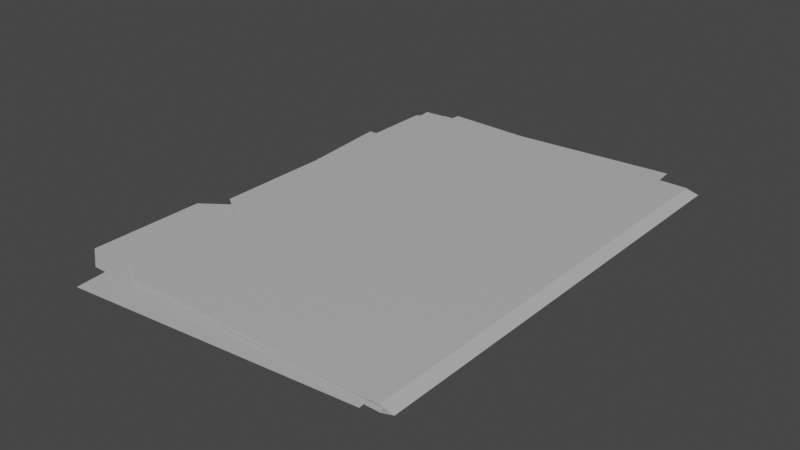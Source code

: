 # Source: SM_Folder.blend  (saved by Blender 3.2.14; exported with 4.5.12 LTS)
import bpy
from mathutils import Matrix  # noqa: F401  (used for matrix-valued properties, if any)

bpy.ops.wm.read_factory_settings(use_empty=True)
scene = bpy.context.scene
scene.name = 'Scene'

# ---- materials (node trees are filled in below, after node groups)
mat_lambert1_002 = bpy.data.materials.new('lambert1.002')
mat_lambert1_002.use_transparent_shadow = False
mat_lambert1_002.diffuse_color = (0.5, 0.5, 0.5, 1.0)
mat_lambert1_002.roughness = 0.5528

# ---- material node trees
mat_lambert1_002.use_nodes = True; mat_lambert1_002.node_tree.nodes.clear()
_N = mat_lambert1_002.node_tree.nodes; _L = mat_lambert1_002.node_tree.links
n0 = _N.new('ShaderNodeBsdfPrincipled'); n0.name = 'Principled BSDF'; n0.location = (10, 300)
n0.distribution = 'GGX'
n0.subsurface_method = 'RANDOM_WALK_SKIN'
n0.inputs[0].default_value = (0.5, 0.5, 0.5, 1.0)
n0.inputs[2].default_value = 0.5528
n0.inputs[3].default_value = 1.45
n0.inputs[27].default_value = (0.0, 0.0, 0.0, 1.0)
n0.inputs[28].default_value = 1.0
n1 = _N.new('ShaderNodeOutputMaterial'); n1.name = 'Material Output'; n1.location = (300, 300)
n2 = _N.new('ShaderNodeNormalMap'); n2.name = 'Normal Map'; n2.location = (-300, -300)
n2.label = 'Normal/Map'
_L.new(n0.outputs[0], n1.inputs[0])
_L.new(n2.outputs[0], n0.inputs[5])
n1.is_active_output = True

# ---- world
world_world = bpy.data.worlds.new('World'); scene.world = world_world
world_world.use_nodes = True; world_world.node_tree.nodes.clear()
_N = world_world.node_tree.nodes; _L = world_world.node_tree.links
n0 = _N.new('ShaderNodeOutputWorld'); n0.name = 'World Output'; n0.location = (300, 300)
n1 = _N.new('ShaderNodeBackground'); n1.name = 'Background'; n1.location = (10, 300)
n1.inputs[0].default_value = (0.05088, 0.05088, 0.05088, 1.0)
_L.new(n1.outputs[0], n0.inputs[0])
n0.is_active_output = True
world_world.color = (0.05088, 0.05088, 0.05088)
world_world.use_sun_shadow = False
world_world.sun_shadow_jitter_overblur = 0.0

# ---- meshes
me_mesh_022 = bpy.data.meshes.new('Mesh.022')
me_mesh_022.from_pydata([(-0.105, -0.0001111, 0.1485), (0.105, -0.0001111, 0.1485), (-0.105, -0.0001111, -0.1485), (0.105, -0.0001111, -0.1485), (-0.105, 0.0001111, 0.1485), (0.105, 0.0001111, 0.1485), (0.105, 0.0001111, -0.1485), (-0.105, 0.0001111, -0.1485)], [], [(4, 5, 6, 7), (0, 2, 3, 1), (0, 1, 5, 4), (1, 3, 6, 5), (3, 2, 7, 6), (2, 0, 4, 7)])
me_mesh_022.polygons.foreach_set('use_smooth', [True] * 6)
_k = set([(0, 1), (0, 2), (0, 4), (1, 3), (1, 5), (2, 3), (2, 7), (3, 6), (4, 5), (4, 7), (5, 6), (6, 7)])
me_mesh_022.attributes.new('sharp_edge', 'BOOLEAN', 'EDGE').data.foreach_set('value', [ (min(e.vertices), max(e.vertices)) in _k for e in me_mesh_022.edges])
_uv = me_mesh_022.uv_layers.new(name='map1')
_uv.uv.foreach_set('vector', [0.0, 0.0, 0.7071, 0.0, 0.7071, 1.0, 0.0, 1.0, 0.0, 0.0, 0.0, 1.0, 0.7071, 1.0, 0.7071, 0.0, 0.0, 0.0, 0.7071, 0.0, 0.7071, 0.0, 0.0, 0.0, 0.7071, 0.0, 0.7071, 1.0, 0.7071, 1.0, 0.7071, 0.0, 0.7071, 1.0, 0.0, 1.0, 0.0, 1.0, 0.7071, 1.0, 0.0, 1.0, 0.0, 0.0, 0.0, 0.0, 0.0, 1.0])
me_mesh_022.materials.append(mat_lambert1_002)
me_mesh_022.update()
me_mesh_022.normals_split_custom_set([tuple(v) for v in zip(*[iter([0.0, 1.0, 0.0, 0.0, 1.0, 0.0, 0.0, 1.0, 0.0, 0.0, 1.0, 0.0, 0.0, -1.0, 0.0, 0.0, -1.0, 0.0, 0.0, -1.0, 0.0, 0.0, -1.0, 0.0, 0.0, 0.0, 1.0, 0.0, 0.0, 1.0, 0.0, 0.0, 1.0, 0.0, 0.0, 1.0, 1.0, 0.0, 0.0, 1.0, 0.0, 0.0, 1.0, 0.0, 0.0, 1.0, 0.0, 0.0, 0.0, 0.0, -1.0, 0.0, 0.0, -1.0, 0.0, 0.0, -1.0, 0.0, 0.0, -1.0, -1.0, 0.0, 0.0, -1.0, 0.0, 0.0, -1.0, 0.0, 0.0, -1.0, 0.0, 0.0])] * 3)])
me_mesh_023 = bpy.data.meshes.new('Mesh.023')
me_mesh_023.from_pydata([(-0.105, -0.0001111, 0.1485), (0.105, -0.0001111, 0.1485), (-0.105, -0.0001111, -0.1485), (0.105, -0.0001111, -0.1485), (-0.105, 0.0001111, 0.1485), (0.105, 0.0001111, 0.1485), (0.105, 0.0001111, -0.1485), (-0.105, 0.0001111, -0.1485)], [], [(4, 5, 6, 7), (0, 2, 3, 1), (0, 1, 5, 4), (1, 3, 6, 5), (3, 2, 7, 6), (2, 0, 4, 7)])
me_mesh_023.polygons.foreach_set('use_smooth', [True] * 6)
_k = set([(0, 1), (0, 2), (0, 4), (1, 3), (1, 5), (2, 3), (2, 7), (3, 6), (4, 5), (4, 7), (5, 6), (6, 7)])
me_mesh_023.attributes.new('sharp_edge', 'BOOLEAN', 'EDGE').data.foreach_set('value', [ (min(e.vertices), max(e.vertices)) in _k for e in me_mesh_023.edges])
_uv = me_mesh_023.uv_layers.new(name='map1')
_uv.uv.foreach_set('vector', [0.0, 0.0, 0.7071, 0.0, 0.7071, 1.0, 0.0, 1.0, 0.0, 0.0, 0.0, 1.0, 0.7071, 1.0, 0.7071, 0.0, 0.0, 0.0, 0.7071, 0.0, 0.7071, 0.0, 0.0, 0.0, 0.7071, 0.0, 0.7071, 1.0, 0.7071, 1.0, 0.7071, 0.0, 0.7071, 1.0, 0.0, 1.0, 0.0, 1.0, 0.7071, 1.0, 0.0, 1.0, 0.0, 0.0, 0.0, 0.0, 0.0, 1.0])
me_mesh_023.materials.append(mat_lambert1_002)
me_mesh_023.update()
me_mesh_023.normals_split_custom_set([tuple(v) for v in zip(*[iter([0.0, 1.0, 0.0, 0.0, 1.0, 0.0, 0.0, 1.0, 0.0, 0.0, 1.0, 0.0, 0.0, -1.0, 0.0, 0.0, -1.0, 0.0, 0.0, -1.0, 0.0, 0.0, -1.0, 0.0, 0.0, 0.0, 1.0, 0.0, 0.0, 1.0, 0.0, 0.0, 1.0, 0.0, 0.0, 1.0, 1.0, 0.0, 0.0, 1.0, 0.0, 0.0, 1.0, 0.0, 0.0, 1.0, 0.0, 0.0, 0.0, 0.0, -1.0, 0.0, 0.0, -1.0, 0.0, 0.0, -1.0, 0.0, 0.0, -1.0, -1.0, 0.0, 0.0, -1.0, 0.0, 0.0, -1.0, 0.0, 0.0, -1.0, 0.0, 0.0])] * 3)])
me_mesh_025 = bpy.data.meshes.new('Mesh.025')
me_mesh_025.from_pydata([(-0.105, -0.0001111, 0.1485), (0.105, -0.0001111, 0.1485), (-0.105, -0.0001111, -0.1485), (0.105, -0.0001111, -0.1485), (-0.105, 0.0001111, 0.1485), (0.105, 0.0001111, 0.1485), (0.105, 0.0001111, -0.1485), (-0.105, 0.0001111, -0.1485)], [], [(4, 5, 6, 7), (0, 2, 3, 1), (0, 1, 5, 4), (1, 3, 6, 5), (3, 2, 7, 6), (2, 0, 4, 7)])
me_mesh_025.polygons.foreach_set('use_smooth', [True] * 6)
_k = set([(0, 1), (0, 2), (0, 4), (1, 3), (1, 5), (2, 3), (2, 7), (3, 6), (4, 5), (4, 7), (5, 6), (6, 7)])
me_mesh_025.attributes.new('sharp_edge', 'BOOLEAN', 'EDGE').data.foreach_set('value', [ (min(e.vertices), max(e.vertices)) in _k for e in me_mesh_025.edges])
_uv = me_mesh_025.uv_layers.new(name='map1')
_uv.uv.foreach_set('vector', [0.0, 0.0, 0.7071, 0.0, 0.7071, 1.0, 0.0, 1.0, 0.0, 0.0, 0.0, 1.0, 0.7071, 1.0, 0.7071, 0.0, 0.0, 0.0, 0.7071, 0.0, 0.7071, 0.0, 0.0, 0.0, 0.7071, 0.0, 0.7071, 1.0, 0.7071, 1.0, 0.7071, 0.0, 0.7071, 1.0, 0.0, 1.0, 0.0, 1.0, 0.7071, 1.0, 0.0, 1.0, 0.0, 0.0, 0.0, 0.0, 0.0, 1.0])
me_mesh_025.materials.append(mat_lambert1_002)
me_mesh_025.update()
me_mesh_025.normals_split_custom_set([tuple(v) for v in zip(*[iter([0.0, 1.0, 0.0, 0.0, 1.0, 0.0, 0.0, 1.0, 0.0, 0.0, 1.0, 0.0, 0.0, -1.0, 0.0, 0.0, -1.0, 0.0, 0.0, -1.0, 0.0, 0.0, -1.0, 0.0, 0.0, 0.0, 1.0, 0.0, 0.0, 1.0, 0.0, 0.0, 1.0, 0.0, 0.0, 1.0, 1.0, 0.0, 0.0, 1.0, 0.0, 0.0, 1.0, 0.0, 0.0, 1.0, 0.0, 0.0, 0.0, 0.0, -1.0, 0.0, 0.0, -1.0, 0.0, 0.0, -1.0, 0.0, 0.0, -1.0, -1.0, 0.0, 0.0, -1.0, 0.0, 0.0, -1.0, 0.0, 0.0, -1.0, 0.0, 0.0])] * 3)])
me_mesh_026 = bpy.data.meshes.new('Mesh.026')
me_mesh_026.from_pydata([(-0.1121, 0.001723, 0.1644), (0.1204, 0.001723, 0.151), (-0.1121, 0.001723, -0.1645), (-0.1121, -0.001611, 0.1644), (0.1204, -0.001611, 0.151), (-0.1121, -0.001611, -0.1645), (0.1204, -0.001611, -0.1645), (-0.1179, 5.571e-05, 0.1644), (-0.1179, 5.571e-05, -0.1645), (0.101, 0.001723, 0.1644), (0.101, 0.001723, -0.1509), (0.08099, 0.001723, 0.1644), (0.08099, 0.001723, -0.1645), (0.1204, -0.001611, -0.05206), (-0.1121, -0.001611, -0.06583), (-0.1179, 5.571e-05, -0.06583), (-0.1121, 0.001723, -0.06583), (0.08099, 0.001723, -0.06583), (0.101, 0.001723, -0.06583), (0.1204, 0.001723, -0.05231), (0.1014, -0.001611, 0.1644), (0.1014, -0.001611, -0.06583), (0.1014, -0.001611, -0.1645), (0.1393, -0.001611, -0.06583), (0.1393, -0.001611, -0.1512), (-0.1122, 0.002723, -0.06583), (0.08099, 0.002723, -0.06583), (0.08099, 0.002723, -0.1645), (-0.1122, 0.002723, -0.1645), (0.1204, -0.002611, -0.05206), (0.1014, -0.002611, -0.06583), (0.1014, -0.002611, -0.1645), (0.1204, -0.002611, -0.1645), (-0.1216, 5.571e-05, -0.06583), (-0.1216, 5.571e-05, -0.1645), (-0.1122, -0.002611, -0.06583), (-0.1122, -0.002611, -0.1645), (0.101, 0.002723, -0.06583), (0.101, 0.002723, -0.1509), (0.1014, -0.002611, 0.1644), (0.1204, -0.002611, 0.151), (-0.1122, -0.002611, 0.1644), (-0.1216, 5.571e-05, 0.1644), (-0.1122, 0.002723, 0.1644), (0.08099, 0.002723, 0.1644), (0.101, 0.002723, 0.1644), (0.1204, 0.002723, -0.05231), (0.1204, 0.002723, 0.151), (0.1393, -0.002611, -0.1512), (0.1393, -0.002611, -0.06583)], [], [(25, 26, 27, 28), (29, 30, 31, 32), (33, 25, 28, 34), (36, 35, 33, 34), (27, 26, 37, 38), (39, 30, 29, 40), (33, 35, 41, 42), (43, 25, 33, 42), (43, 44, 26, 25), (37, 26, 44, 45), (46, 37, 45, 47), (41, 35, 30, 39), (31, 30, 35, 36), (29, 32, 48, 49), (16, 2, 12, 17), (13, 6, 22, 21), (15, 8, 2, 16), (5, 8, 15, 14), (12, 10, 18, 17), (20, 4, 13, 21), (15, 7, 3, 14), (0, 7, 15, 16), (0, 16, 17, 11), (18, 9, 11, 17), (19, 1, 9, 18), (3, 20, 21, 14), (22, 5, 14, 21), (13, 23, 24, 6), (12, 2, 28, 27), (22, 6, 32, 31), (2, 8, 34, 28), (8, 5, 36, 34), (18, 10, 38, 37), (10, 12, 27, 38), (13, 4, 40, 29), (4, 20, 39, 40), (3, 7, 42, 41), (7, 0, 43, 42), (0, 11, 44, 43), (11, 9, 45, 44), (19, 18, 37, 46), (9, 1, 47, 45), (1, 19, 46, 47), (20, 3, 41, 39), (5, 22, 31, 36), (6, 24, 48, 32), (24, 23, 49, 48), (23, 13, 29, 49)])
me_mesh_026.polygons.foreach_set('use_smooth', [True] * 48)
_k = set([(0, 7), (0, 11), (0, 16), (1, 9), (1, 19), (1, 47), (2, 8), (2, 12), (2, 16), (3, 7), (3, 14), (3, 20), (4, 13), (4, 20), (4, 40), (5, 8), (5, 14), (5, 22), (6, 13), (6, 22), (6, 24), (6, 32), (7, 15), (8, 15), (9, 11), (9, 45), (10, 12), (10, 18), (10, 38), (12, 27), (13, 23), (13, 29), (18, 19), (18, 37), (19, 46), (20, 39), (23, 24), (23, 49), (24, 48), (25, 28), (25, 43), (27, 28), (27, 38), (28, 34), (29, 32), (29, 40), (29, 49), (31, 32), (31, 36), (32, 48), (33, 34), (33, 42), (34, 36), (35, 36), (35, 41), (37, 38), (37, 46), (39, 40), (39, 41), (41, 42), (42, 43), (43, 44), (44, 45), (45, 47), (46, 47), (48, 49)])
me_mesh_026.attributes.new('sharp_edge', 'BOOLEAN', 'EDGE').data.foreach_set('value', [ (min(e.vertices), max(e.vertices)) in _k for e in me_mesh_026.edges])
_uv = me_mesh_026.uv_layers.new(name='map1')
_uv.uv.foreach_set('vector', [0.0, 0.2087, 0.8305, 0.2087, 0.8305, 0.2981, 0.0, 0.2981, 1.0, 0.2087, 0.9182, 0.2087, 0.9182, 0.2981, 1.0, 0.2981, 0.7001, 1.0, 0.7001, 0.0, 1.0, 0.0, 1.0, 1.0, 0.0, 0.0, 0.2999, 0.0, 0.2999, 1.0, 0.0, 1.0, 0.8305, 0.2981, 0.8305, 0.2087, 0.9165, 0.2087, 0.9165, 0.2981, 0.9182, 0.0, 0.9182, 0.2087, 1.0, 0.2087, 1.0, 0.0, 0.2999, 1.0, 0.2999, 0.0, 1.0, 0.0, 1.0, 1.0, 0.0, 0.0, 0.7001, 0.0, 0.7001, 1.0, 0.0, 1.0, 0.0, 0.0, 0.8305, 0.0, 0.8305, 0.2087, 0.0, 0.2087, 0.9165, 0.2087, 0.8305, 0.2087, 0.8305, 0.0, 0.9165, 0.0, 1.0, 0.2087, 0.9165, 0.2087, 0.9165, 0.0, 1.0, 0.0, 0.0, 0.0, 0.0, 0.2087, 0.9182, 0.2087, 0.9182, 0.0, 0.9182, 0.2981, 0.9182, 0.2087, 0.0, 0.2087, 0.0, 0.2981, 0.0, 0.0, 1.0, 0.0, 1.0, 1.0, 0.0, 1.0, 0.0, 0.2087, 0.0, 0.2981, 0.8305, 0.2981, 0.8305, 0.2087, 1.0, 0.2087, 1.0, 0.2981, 0.9182, 0.2981, 0.9182, 0.2087, 0.7001, 1.0, 1.0, 1.0, 1.0, 0.0, 0.7001, 0.0, 0.0, 0.0, 0.0, 1.0, 0.2999, 1.0, 0.2999, 0.0, 0.8305, 0.2981, 0.9165, 0.2981, 0.9165, 0.2087, 0.8305, 0.2087, 0.9182, 0.0, 1.0, 0.0, 1.0, 0.2087, 0.9182, 0.2087, 0.2999, 1.0, 1.0, 1.0, 1.0, 0.0, 0.2999, 0.0, 0.0, 0.0, 0.0, 1.0, 0.7001, 1.0, 0.7001, 0.0, 0.0, 0.0, 0.0, 0.2087, 0.8305, 0.2087, 0.8305, 0.0, 0.9165, 0.2087, 0.9165, 0.0, 0.8305, 0.0, 0.8305, 0.2087, 1.0, 0.2087, 1.0, 0.0, 0.9165, 0.0, 0.9165, 0.2087, 0.0, 0.0, 0.9182, 0.0, 0.9182, 0.2087, 0.0, 0.2087, 0.9182, 0.2981, 0.0, 0.2981, 0.0, 0.2087, 0.9182, 0.2087, 0.0, 0.0, 0.0, 1.0, 1.0, 1.0, 1.0, 0.0, 0.8305, 0.2981, 0.0, 0.2981, 0.0, 0.2981, 0.8305, 0.2981, 0.9182, 0.2981, 1.0, 0.2981, 1.0, 0.2981, 0.9182, 0.2981, 1.0, 0.0, 1.0, 1.0, 1.0, 1.0, 1.0, 0.0, 0.0, 1.0, 0.0, 0.0, 0.0, 0.0, 0.0, 1.0, 0.9165, 0.2087, 0.9165, 0.2981, 0.9165, 0.2981, 0.9165, 0.2087, 0.9165, 0.2981, 0.8305, 0.2981, 0.8305, 0.2981, 0.9165, 0.2981, 1.0, 0.2087, 1.0, 0.0, 1.0, 0.0, 1.0, 0.2087, 1.0, 0.0, 0.9182, 0.0, 0.9182, 0.0, 1.0, 0.0, 1.0, 0.0, 1.0, 1.0, 1.0, 1.0, 1.0, 0.0, 0.0, 1.0, 0.0, 0.0, 0.0, 0.0, 0.0, 1.0, 0.0, 0.0, 0.8305, 0.0, 0.8305, 0.0, 0.0, 0.0, 0.8305, 0.0, 0.9165, 0.0, 0.9165, 0.0, 0.8305, 0.0, 1.0, 0.2087, 0.9165, 0.2087, 0.9165, 0.2087, 1.0, 0.2087, 0.9165, 0.0, 1.0, 0.0, 1.0, 0.0, 0.9165, 0.0, 1.0, 0.0, 1.0, 0.2087, 1.0, 0.2087, 1.0, 0.0, 0.9182, 0.0, 0.0, 0.0, 0.0, 0.0, 0.9182, 0.0, 0.0, 0.2981, 0.9182, 0.2981, 0.9182, 0.2981, 0.0, 0.2981, 1.0, 0.0, 1.0, 1.0, 1.0, 1.0, 1.0, 0.0, 1.0, 1.0, 0.0, 1.0, 0.0, 1.0, 1.0, 1.0, 0.0, 1.0, 0.0, 0.0, 0.0, 0.0, 0.0, 1.0])
me_mesh_026.materials.append(mat_lambert1_002)
me_mesh_026.update()
me_mesh_026.normals_split_custom_set([tuple(v) for v in zip(*[iter([3.615e-09, 1.0, -6.543e-10, 1.807e-09, 1.0, -3.271e-10, 1.858e-09, 1.0, 0.0, 3.012e-09, 1.0, 0.0, 1.87e-08, -1.0, 1.452e-10, 1.15e-08, -1.0, -2.281e-09, 1.114e-08, -1.0, -4.575e-09, 1.955e-08, -1.0, -3.624e-09, -0.2752, 0.9614, -6.795e-10, -0.2752, 0.9614, -6.795e-10, -0.2752, 0.9614, -9.514e-10, -0.2752, 0.9614, -9.514e-10, -0.2752, -0.9614, -1.903e-09, -0.2752, -0.9614, -1.359e-09, -0.2752, -0.9614, -1.359e-09, -0.2752, -0.9614, -1.903e-09, 1.858e-09, 1.0, 0.0, 1.807e-09, 1.0, -3.271e-10, 0.0, 1.0, 0.0, 0.0, 1.0, 0.0, 9.995e-09, -1.0, 9.228e-10, 1.15e-08, -1.0, -2.281e-09, 1.87e-08, -1.0, 1.452e-10, 1.834e-08, -1.0, 1.765e-09, -0.2752, -0.9614, -1.359e-09, -0.2752, -0.9614, -1.359e-09, -0.2752, -0.9614, -8.152e-10, -0.2752, -0.9614, -8.152e-10, -0.2752, 0.9614, -4.076e-10, -0.2752, 0.9614, -6.795e-10, -0.2752, 0.9614, -6.795e-10, -0.2752, 0.9614, -4.076e-10, 4.217e-09, 1.0, -1.309e-09, 2.109e-09, 1.0, -6.543e-10, 1.807e-09, 1.0, -3.271e-10, 3.615e-09, 1.0, -6.543e-10, 0.0, 1.0, 0.0, 1.807e-09, 1.0, -3.271e-10, 2.109e-09, 1.0, -6.543e-10, 0.0, 1.0, 0.0, 0.0, 1.0, 0.0, 0.0, 1.0, 0.0, 0.0, 1.0, 0.0, 0.0, 1.0, 0.0, 4.905e-09, -1.0, 4.088e-10, 3.815e-09, -1.0, -2.559e-09, 1.15e-08, -1.0, -2.281e-09, 9.995e-09, -1.0, 9.228e-10, 1.114e-08, -1.0, -4.575e-09, 1.15e-08, -1.0, -2.281e-09, 3.815e-09, -1.0, -2.559e-09, 2.725e-09, -1.0, -5.526e-09, 0.0, -1.0, 0.0, 0.0, -1.0, 0.0, 0.0, -1.0, 0.0, 0.0, -1.0, 0.0, 0.0, -1.0, 0.0, 0.0, -1.0, 0.0, 0.0, -1.0, 0.0, 0.0, -1.0, 0.0, -1.559e-08, 1.0, -1.902e-11, -1.629e-08, 1.0, 1.99e-09, -7.465e-09, 1.0, 1.686e-09, -7.313e-09, 1.0, 7.61e-10, 0.2752, -0.9614, 8.918e-09, 0.2752, -0.9614, 3.12e-08, 0.2752, -0.9614, 3.12e-08, 0.2752, -0.9614, 8.918e-09, 0.2752, 0.9614, 3.12e-08, 0.2752, 0.9614, 3.12e-08, 0.2752, 0.9614, 8.918e-09, 0.2752, 0.9614, 8.918e-09, 0.0, -1.0, 0.0, 0.0, -1.0, 0.0, 0.0, -1.0, 0.0, 0.0, -1.0, 0.0, -4.944e-09, 1.0, -7.023e-10, -1.528e-08, 1.0, -8.826e-10, -1.559e-08, 1.0, -1.902e-11, -7.313e-09, 1.0, 7.61e-10, 0.2752, 0.9614, 8.918e-09, 0.2752, 0.9614, -1.337e-08, 0.2752, 0.9614, -1.337e-08, 0.2752, 0.9614, 8.918e-09, 0.2752, -0.9614, -1.337e-08, 0.2752, -0.9614, -1.337e-08, 0.2752, -0.9614, 8.918e-09, 0.2752, -0.9614, 8.918e-09, 0.0, -1.0, 0.0, 0.0, -1.0, 0.0, 0.0, -1.0, 0.0, 0.0, -1.0, 0.0, 0.0, -1.0, 0.0, 0.0, -1.0, 0.0, 0.0, -1.0, 0.0, 0.0, -1.0, 0.0, 0.0, -1.0, 0.0, 0.0, -1.0, 0.0, 0.0, -1.0, 0.0, 0.0, -1.0, 0.0, 1.363e-09, 1.0, -5.923e-10, -4.944e-09, 1.0, -7.023e-10, -7.313e-09, 1.0, 7.61e-10, 1.363e-09, 1.0, 3.951e-10, -7.465e-09, 1.0, 1.686e-09, 1.363e-09, 1.0, 1.382e-09, 1.363e-09, 1.0, 3.951e-10, -7.313e-09, 1.0, 7.61e-10, 0.0, 1.0, 0.0, 0.0, 1.0, 0.0, 0.0, 1.0, 0.0, 0.0, 1.0, 0.0, -1.977e-08, 0.0, -1.0, 1.838e-06, 0.0, -1.0, 1.838e-06, 0.0, -1.0, -1.977e-08, 0.0, -1.0, 3.62e-09, 0.0, -1.0, 0.0, 0.0, -1.0, 0.0, 0.0, -1.0, 3.62e-09, 0.0, -1.0, 1.838e-06, 0.0, -1.0, 1.848e-06, 0.0, -1.0, 1.848e-06, 0.0, -1.0, 1.838e-06, 0.0, -1.0, 1.848e-06, 0.0, -1.0, 3.62e-09, 0.0, -1.0, 3.62e-09, 0.0, -1.0, 1.848e-06, 0.0, -1.0, 1.0, 0.0, 0.0, 1.0, 0.0, 0.0, 1.0, 0.0, 0.0, 1.0, 0.0, 0.0, 0.5603, 0.0, -0.8283, 0.5603, 0.0, -0.8283, 0.5603, 0.0, -0.8283, 0.5603, 0.0, -0.8283, 1.0, 0.0, 0.0, 1.0, 0.0, 0.0, 1.0, 0.0, 0.0, 1.0, 0.0, 0.0, 0.5749, 0.0, 0.8182, 0.5749, 0.0, 0.8182, 0.5749, 0.0, 0.8182, 0.5749, 0.0, 0.8182, -1.828e-06, 0.0, 1.0, 1.112e-12, 0.0, 1.0, 1.224e-12, 0.0, 1.0, -1.828e-06, 0.0, 1.0, 1.112e-12, 0.0, 1.0, 1.866e-06, 0.0, 1.0, 1.866e-06, 0.0, 1.0, 1.224e-12, 0.0, 1.0, 1.866e-06, 0.0, 1.0, 1.81e-08, 0.0, 1.0, 1.81e-08, 0.0, 1.0, 1.866e-06, 0.0, 1.0, 1.81e-08, 0.0, 1.0, 0.0, 0.0, 1.0, 0.0, 0.0, 1.0, 1.81e-08, 0.0, 1.0, 0.5714, 0.0, -0.8207, 0.5714, 0.0, -0.8207, 0.5714, 0.0, -0.8207, 0.5714, 0.0, -0.8207, 0.5671, 0.0, 0.8236, 0.5671, 0.0, 0.8236, 0.5671, 0.0, 0.8236, 0.5671, 0.0, 0.8236, 1.0, 0.0, 0.0, 1.0, 0.0, 0.0, 1.0, 0.0, 0.0, 1.0, 0.0, 0.0, 4.027e-08, 0.0, 1.0, -1.828e-06, 0.0, 1.0, -1.828e-06, 0.0, 1.0, 4.027e-08, 0.0, 1.0, 3.62e-09, 0.0, -1.0, 3.62e-09, 0.0, -1.0, 3.62e-09, 0.0, -1.0, 3.62e-09, 0.0, -1.0, 0.5759, 0.0, -0.8175, 0.5759, 0.0, -0.8175, 0.5759, 0.0, -0.8175, 0.5759, 0.0, -0.8175, 1.0, 0.0, 0.0, 1.0, 0.0, 0.0, 1.0, 0.0, 0.0, 1.0, 0.0, 0.0, 0.5894, 0.0, 0.8079, 0.5894, 0.0, 0.8079, 0.5894, 0.0, 0.8079, 0.5894, 0.0, 0.8079])] * 3)])
me_mesh_024 = bpy.data.meshes.new('Mesh.024')
me_mesh_024.from_pydata([(-0.105, -0.0001111, 0.1485), (0.105, -0.0001111, 0.1485), (-0.105, -0.0001111, -0.1485), (0.105, -0.0001111, -0.1485), (-0.105, 0.0001111, 0.1485), (0.105, 0.0001111, 0.1485), (0.105, 0.0001111, -0.1485), (-0.105, 0.0001111, -0.1485)], [], [(4, 5, 6, 7), (0, 2, 3, 1), (0, 1, 5, 4), (1, 3, 6, 5), (3, 2, 7, 6), (2, 0, 4, 7)])
me_mesh_024.polygons.foreach_set('use_smooth', [True] * 6)
_k = set([(0, 1), (0, 2), (0, 4), (1, 3), (1, 5), (2, 3), (2, 7), (3, 6), (4, 5), (4, 7), (5, 6), (6, 7)])
me_mesh_024.attributes.new('sharp_edge', 'BOOLEAN', 'EDGE').data.foreach_set('value', [ (min(e.vertices), max(e.vertices)) in _k for e in me_mesh_024.edges])
_uv = me_mesh_024.uv_layers.new(name='map1')
_uv.uv.foreach_set('vector', [0.0, 0.0, 0.7071, 0.0, 0.7071, 1.0, 0.0, 1.0, 0.0, 0.0, 0.0, 1.0, 0.7071, 1.0, 0.7071, 0.0, 0.0, 0.0, 0.7071, 0.0, 0.7071, 0.0, 0.0, 0.0, 0.7071, 0.0, 0.7071, 1.0, 0.7071, 1.0, 0.7071, 0.0, 0.7071, 1.0, 0.0, 1.0, 0.0, 1.0, 0.7071, 1.0, 0.0, 1.0, 0.0, 0.0, 0.0, 0.0, 0.0, 1.0])
me_mesh_024.materials.append(mat_lambert1_002)
me_mesh_024.update()
me_mesh_024.normals_split_custom_set([tuple(v) for v in zip(*[iter([0.0, 1.0, 0.0, 0.0, 1.0, 0.0, 0.0, 1.0, 0.0, 0.0, 1.0, 0.0, 0.0, -1.0, 0.0, 0.0, -1.0, 0.0, 0.0, -1.0, 0.0, 0.0, -1.0, 0.0, 0.0, 0.0, 1.0, 0.0, 0.0, 1.0, 0.0, 0.0, 1.0, 0.0, 0.0, 1.0, 1.0, 0.0, 0.0, 1.0, 0.0, 0.0, 1.0, 0.0, 0.0, 1.0, 0.0, 0.0, 0.0, 0.0, -1.0, 0.0, 0.0, -1.0, 0.0, 0.0, -1.0, 0.0, 0.0, -1.0, -1.0, 0.0, 0.0, -1.0, 0.0, 0.0, -1.0, 0.0, 0.0, -1.0, 0.0, 0.0])] * 3)])

# ---- objects
ob_sm_folder = bpy.data.objects.new('SM_Folder', None)
ob_pplane7 = bpy.data.objects.new('pPlane7', me_mesh_022)
ob_pplane6 = bpy.data.objects.new('pPlane6', me_mesh_023)
ob_pplane5 = bpy.data.objects.new('pPlane5', me_mesh_025)
ob_pplane4 = bpy.data.objects.new('pPlane4', me_mesh_026)
ob_pplane1 = bpy.data.objects.new('pPlane1', me_mesh_024)

# ---- transforms, parenting, visibility, modifiers, constraints
ob_sm_folder.location = (-0.5103, -1.082, 0.7001)
ob_sm_folder.rotation_euler = (1.571, -0.0, 3.142)
ob_sm_folder.empty_display_size = 0.01
ob_sm_folder.color = (0.8, 0.8, 0.8, 1.0)
ob_pplane7.parent = ob_sm_folder
ob_pplane7.matrix_parent_inverse = Matrix(((-1.0, -3.258e-07, 3.388e-21, -0.5103), (-5.309e-14, 1.629e-07, 1.0, -0.7001), (-3.258e-07, 1.0, -1.629e-07, 1.082), (-0.0, -0.0, 0.0, 1.0)))
ob_pplane7.location = (-0.515, -1.057, 0.7039)
ob_pplane7.rotation_euler = (1.571, -1.417e-08, -3.067)
ob_pplane7.color = (0.8, 0.8, 0.8, 1.0)
ob_pplane6.parent = ob_sm_folder
ob_pplane6.matrix_parent_inverse = Matrix(((-1.0, -3.258e-07, 3.388e-21, -0.5103), (-5.309e-14, 1.629e-07, 1.0, -0.7001), (-3.258e-07, 1.0, -1.629e-07, 1.082), (-0.0, -0.0, 0.0, 1.0)))
ob_pplane6.location = (-0.5131, -1.098, 0.7032)
ob_pplane6.rotation_euler = (1.571, -6.937e-09, -3.106)
ob_pplane6.color = (0.8, 0.8, 0.8, 1.0)
ob_pplane5.parent = ob_sm_folder
ob_pplane5.matrix_parent_inverse = Matrix(((-1.0, -3.258e-07, 3.388e-21, -0.5103), (-5.309e-14, 1.629e-07, 1.0, -0.7001), (-3.258e-07, 1.0, -1.629e-07, 1.082), (-0.0, -0.0, 0.0, 1.0)))
ob_pplane5.location = (-0.5091, -1.057, 0.7024)
ob_pplane5.rotation_euler = (1.571, 7.216e-09, 3.103)
ob_pplane5.color = (0.8, 0.8, 0.8, 1.0)
ob_pplane4.parent = ob_sm_folder
ob_pplane4.matrix_parent_inverse = Matrix(((-1.0, -3.258e-07, 3.388e-21, -0.5103), (-5.309e-14, 1.629e-07, 1.0, -0.7001), (-3.258e-07, 1.0, -1.629e-07, 1.082), (-0.0, -0.0, 0.0, 1.0)))
ob_pplane4.location = (-0.5103, -1.082, 0.7028)
ob_pplane4.rotation_euler = (1.571, 2.679e-15, -3.142)
ob_pplane4.color = (0.8, 0.8, 0.8, 1.0)
ob_pplane1.parent = ob_sm_folder
ob_pplane1.matrix_parent_inverse = Matrix(((-1.0, -3.258e-07, 3.388e-21, -0.5103), (-5.309e-14, 1.629e-07, 1.0, -0.7001), (-3.258e-07, 1.0, -1.629e-07, 1.082), (-0.0, -0.0, 0.0, 1.0)))
ob_pplane1.location = (-0.525, -1.113, 0.7018)
ob_pplane1.rotation_euler = (1.571, -1.893e-08, -3.054)
ob_pplane1.color = (0.8, 0.8, 0.8, 1.0)

# ---- collection membership
scene.collection.objects.link(ob_sm_folder)
scene.collection.objects.link(ob_pplane7)
scene.collection.objects.link(ob_pplane6)
scene.collection.objects.link(ob_pplane5)
scene.collection.objects.link(ob_pplane4)
scene.collection.objects.link(ob_pplane1)

# ---- scene / render settings (as saved in the file)
scene.frame_start = 1; scene.frame_end = 250; scene.frame_set(1)
scene.render.engine = 'BLENDER_EEVEE_NEXT'
scene.cycles.sampling_pattern = 'TABULATED_SOBOL'
scene.cycles.use_light_tree = False
scene.view_settings.view_transform = 'Filmic'
bpy.context.view_layer.update()

# ---- added for rendering (the .blend has no active camera and no usable light): camera, sun
cam_auto = bpy.data.cameras.new('AutoCamera')
cam_auto.lens = 50.0
cam_auto.sensor_width = 36.0
cam_auto.clip_end = 1000.0
ob_auto_camera = bpy.data.objects.new('AutoCamera', cam_auto)
scene.collection.objects.link(ob_auto_camera)
ob_auto_camera.location = (-0.100885, -1.58761, 1.03744)
ob_auto_camera.rotation_euler = (1.09748, -7.21219e-08, 0.694738)
scene.camera = ob_auto_camera
light_auto_sun = bpy.data.lights.new('AutoSun', 'SUN')
light_auto_sun.energy = 3.0
light_auto_sun.angle = 0.0523599
ob_auto_sun = bpy.data.objects.new('AutoSun', light_auto_sun)
scene.collection.objects.link(ob_auto_sun)
ob_auto_sun.rotation_euler = (0.872665, 0.174533, 0.523599)
bpy.context.view_layer.update()
